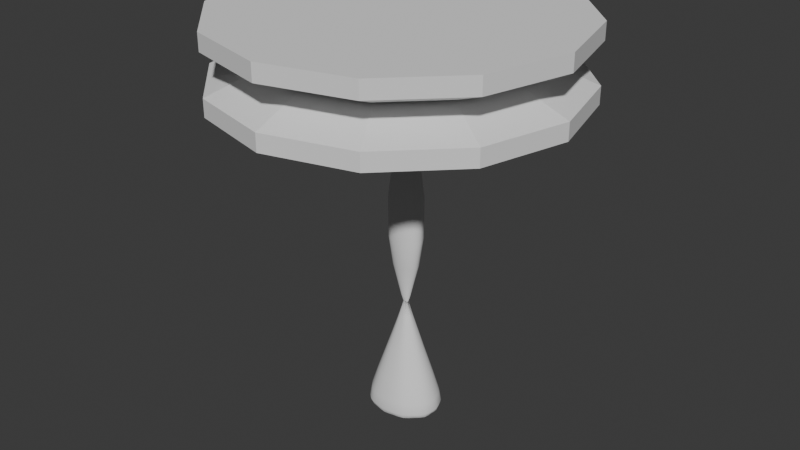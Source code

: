 # Source: crown_stand.blend  (saved by Blender 4.3.34; exported with 4.5.12 LTS)
import bpy
from mathutils import Matrix  # noqa: F401  (used for matrix-valued properties, if any)

bpy.ops.wm.read_factory_settings(use_empty=True)
scene = bpy.context.scene
scene.name = 'Scene'

# ---- collections
col_collection = bpy.data.collections.new('Collection'); scene.collection.children.link(col_collection)

# ---- world
world_world = bpy.data.worlds.new('World'); scene.world = world_world
world_world.use_nodes = True; world_world.node_tree.nodes.clear()
_N = world_world.node_tree.nodes; _L = world_world.node_tree.links
n0 = _N.new('ShaderNodeOutputWorld'); n0.name = 'World Output'; n0.location = (300, 300)
n1 = _N.new('ShaderNodeBackground'); n1.name = 'Background'; n1.location = (10, 300)
n1.inputs[0].default_value = (0.05088, 0.05088, 0.05088, 1.0)
_L.new(n1.outputs[0], n0.inputs[0])
n0.is_active_output = True
world_world.color = (0.05088, 0.05088, 0.05088)
world_world.sun_shadow_jitter_overblur = 0.0

# ---- meshes
me_cylinder_001 = bpy.data.meshes.new('Cylinder.001')
me_cylinder_001.from_pydata([(0.0, 1.0, -0.5), (0.0, 1.0, 0.5), (0.5, 0.866, -0.5), (0.5, 0.866, 0.5), (0.866, 0.5, -0.5), (0.866, 0.5, 0.5), (1.0, 0.0, -0.5), (1.0, 0.0, 0.5), (0.866, -0.5, -0.5), (0.866, -0.5, 0.5), (0.5, -0.866, -0.5), (0.5, -0.866, 0.5), (0.0, -1.0, -0.5), (0.0, -1.0, 0.5), (-0.5, -0.866, -0.5), (-0.5, -0.866, 0.5), (-0.866, -0.5, -0.5), (-0.866, -0.5, 0.5), (-1.0, 0.0, -0.5), (-1.0, 0.0, 0.5), (-0.866, 0.5, -0.5), (-0.866, 0.5, 0.5), (-0.5, 0.866, -0.5), (-0.5, 0.866, 0.5), (1.116e-09, 0.5508, -0.1534), (0.2754, 0.477, -0.1534), (0.477, 0.2754, -0.1534), (0.5508, 0.0, -0.1534), (0.477, -0.2754, -0.1534), (0.2754, -0.477, -0.1534), (1.116e-09, -0.5508, -0.1534), (-0.2754, -0.477, -0.1534), (-0.477, -0.2754, -0.1534), (-0.5508, 0.0, -0.1534), (-0.477, 0.2754, -0.1534), (-0.2754, 0.477, -0.1534), (0.2754, 0.477, 0.1525), (0.477, 0.2754, 0.1525), (0.5508, 0.0, 0.1525), (0.477, -0.2754, 0.1525), (0.2754, -0.477, 0.1525), (1.116e-09, -0.5508, 0.1525), (-0.2754, -0.477, 0.1525), (-0.477, -0.2754, 0.1525), (-0.5508, 0.0, 0.1525), (-0.477, 0.2754, 0.1525), (-0.2754, 0.477, 0.1525), (0.0, 1.0, -0.2699), (-0.5, 0.866, 0.269), (0.0, 1.0, 0.269), (-0.866, 0.5, 0.269), (-1.0, 0.0, 0.269), (-0.866, -0.5, 0.269), (-0.5, -0.866, 0.269), (0.0, -1.0, 0.269), (0.5, -0.866, 0.269), (0.866, -0.5, 0.269), (1.0, 0.0, 0.269), (0.866, 0.5, 0.269), (0.5, 0.866, 0.269), (1.116e-09, 0.5508, 0.1525), (0.5, 0.866, -0.2699), (0.866, 0.5, -0.2699), (1.0, 0.0, -0.2699), (0.866, -0.5, -0.2699), (0.5, -0.866, -0.2699), (0.0, -1.0, -0.2699), (-0.5, -0.866, -0.2699), (-0.866, -0.5, -0.2699), (-1.0, 0.0, -0.2699), (-0.866, 0.5, -0.2699), (-0.5, 0.866, -0.2699)], [], [(49, 1, 3, 59), (59, 3, 5, 58), (58, 5, 7, 57), (57, 7, 9, 56), (56, 9, 11, 55), (55, 11, 13, 54), (54, 13, 15, 53), (53, 15, 17, 52), (52, 17, 19, 51), (51, 19, 21, 50), (50, 21, 23, 48), (48, 23, 1, 49), (0, 2, 4, 6, 8, 10, 12, 14, 16, 18, 20, 22), (46, 35, 24, 60), (45, 34, 35, 46), (44, 33, 34, 45), (43, 32, 33, 44), (42, 31, 32, 43), (41, 30, 31, 42), (40, 29, 30, 41), (39, 28, 29, 40), (38, 27, 28, 39), (37, 26, 27, 38), (36, 25, 26, 37), (60, 24, 25, 36), (0, 47, 61, 2), (2, 61, 62, 4), (4, 62, 63, 6), (6, 63, 64, 8), (8, 64, 65, 10), (10, 65, 66, 12), (12, 66, 67, 14), (14, 67, 68, 16), (16, 68, 69, 18), (18, 69, 70, 20), (20, 70, 71, 22), (22, 71, 47, 0), (24, 35, 48, 49), (35, 34, 50, 48), (34, 33, 51, 50), (33, 32, 52, 51), (32, 31, 53, 52), (31, 30, 54, 53), (30, 29, 55, 54), (29, 28, 56, 55), (28, 27, 57, 56), (27, 26, 58, 57), (26, 25, 59, 58), (25, 24, 49, 59), (60, 36, 61, 47), (36, 37, 62, 61), (37, 38, 63, 62), (38, 39, 64, 63), (39, 40, 65, 64), (40, 41, 66, 65), (41, 42, 67, 66), (42, 43, 68, 67), (43, 44, 69, 68), (44, 45, 70, 69), (45, 46, 71, 70), (46, 60, 47, 71)])
_uv = me_cylinder_001.uv_layers.new(name='UVMap')
_uv.uv.foreach_set('vector', [1.0, 0.8845, 1.0, 1.0, 0.9167, 1.0, 0.9167, 0.8845, 0.9167, 0.8845, 0.9167, 1.0, 0.8333, 1.0, 0.8333, 0.8845, 0.8333, 0.8845, 0.8333, 1.0, 0.75, 1.0, 0.75, 0.8845, 0.75, 0.8845, 0.75, 1.0, 0.6667, 1.0, 0.6667, 0.8845, 0.6667, 0.8845, 0.6667, 1.0, 0.5833, 1.0, 0.5833, 0.8845, 0.5833, 0.8845, 0.5833, 1.0, 0.5, 1.0, 0.5, 0.8845, 0.5, 0.8845, 0.5, 1.0, 0.4167, 1.0, 0.4167, 0.8845, 0.4167, 0.8845, 0.4167, 1.0, 0.3333, 1.0, 0.3333, 0.8845, 0.3333, 0.8845, 0.3333, 1.0, 0.25, 1.0, 0.25, 0.8845, 0.25, 0.8845, 0.25, 1.0, 0.1667, 1.0, 0.1667, 0.8845, 0.1667, 0.8845, 0.1667, 1.0, 0.08333, 1.0, 0.08333, 0.8845, 0.08333, 0.8845, 0.08333, 1.0, 7.451e-08, 1.0, 7.451e-08, 0.8845, 0.75, 0.49, 0.87, 0.4578, 0.9578, 0.37, 0.99, 0.25, 0.9578, 0.13, 0.87, 0.04215, 0.75, 0.01, 0.63, 0.04215, 0.5422, 0.13, 0.51, 0.25, 0.5422, 0.37, 0.63, 0.4578, 0.08333, 0.8886, 0.08333, 0.611, 7.451e-08, 0.611, 7.451e-08, 0.8886, 0.1667, 0.8886, 0.1667, 0.611, 0.08333, 0.611, 0.08333, 0.8886, 0.25, 0.8886, 0.25, 0.611, 0.1667, 0.611, 0.1667, 0.8886, 0.3333, 0.8886, 0.3333, 0.611, 0.25, 0.611, 0.25, 0.8886, 0.4167, 0.8886, 0.4167, 0.611, 0.3333, 0.611, 0.3333, 0.8886, 0.5, 0.8886, 0.5, 0.611, 0.4167, 0.611, 0.4167, 0.8886, 0.5833, 0.8886, 0.5833, 0.611, 0.5, 0.611, 0.5, 0.8886, 0.6667, 0.8886, 0.6667, 0.611, 0.5833, 0.611, 0.5833, 0.8886, 0.75, 0.8886, 0.75, 0.611, 0.6667, 0.611, 0.6667, 0.8886, 0.8333, 0.8886, 0.8333, 0.611, 0.75, 0.611, 0.75, 0.8886, 0.9167, 0.8886, 0.9167, 0.611, 0.8333, 0.611, 0.8333, 0.8886, 1.0, 0.8886, 1.0, 0.611, 0.9167, 0.611, 0.9167, 0.8886, 1.0, 0.5, 1.0, 0.615, 0.9167, 0.615, 0.9167, 0.5, 0.9167, 0.5, 0.9167, 0.615, 0.8333, 0.615, 0.8333, 0.5, 0.8333, 0.5, 0.8333, 0.615, 0.75, 0.615, 0.75, 0.5, 0.75, 0.5, 0.75, 0.615, 0.6667, 0.615, 0.6667, 0.5, 0.6667, 0.5, 0.6667, 0.615, 0.5833, 0.615, 0.5833, 0.5, 0.5833, 0.5, 0.5833, 0.615, 0.5, 0.615, 0.5, 0.5, 0.5, 0.5, 0.5, 0.615, 0.4167, 0.615, 0.4167, 0.5, 0.4167, 0.5, 0.4167, 0.615, 0.3333, 0.615, 0.3333, 0.5, 0.3333, 0.5, 0.3333, 0.615, 0.25, 0.615, 0.25, 0.5, 0.25, 0.5, 0.25, 0.615, 0.1667, 0.615, 0.1667, 0.5, 0.1667, 0.5, 0.1667, 0.615, 0.08333, 0.615, 0.08333, 0.5, 0.08333, 0.5, 0.08333, 0.615, 7.451e-08, 0.615, 7.451e-08, 0.5, 7.451e-08, 0.611, 0.08333, 0.611, 0.08333, 0.8845, 7.451e-08, 0.8845, 0.08333, 0.611, 0.1667, 0.611, 0.1667, 0.8845, 0.08333, 0.8845, 0.1667, 0.611, 0.25, 0.611, 0.25, 0.8845, 0.1667, 0.8845, 0.25, 0.611, 0.3333, 0.611, 0.3333, 0.8845, 0.25, 0.8845, 0.3333, 0.611, 0.4167, 0.611, 0.4167, 0.8845, 0.3333, 0.8845, 0.4167, 0.611, 0.5, 0.611, 0.5, 0.8845, 0.4167, 0.8845, 0.5, 0.611, 0.5833, 0.611, 0.5833, 0.8845, 0.5, 0.8845, 0.5833, 0.611, 0.6667, 0.611, 0.6667, 0.8845, 0.5833, 0.8845, 0.6667, 0.611, 0.75, 0.611, 0.75, 0.8845, 0.6667, 0.8845, 0.75, 0.611, 0.8333, 0.611, 0.8333, 0.8845, 0.75, 0.8845, 0.8333, 0.611, 0.9167, 0.611, 0.9167, 0.8845, 0.8333, 0.8845, 0.9167, 0.611, 1.0, 0.611, 1.0, 0.8845, 0.9167, 0.8845, 1.0, 0.8886, 0.9167, 0.8886, 0.9167, 0.615, 1.0, 0.615, 0.9167, 0.8886, 0.8333, 0.8886, 0.8333, 0.615, 0.9167, 0.615, 0.8333, 0.8886, 0.75, 0.8886, 0.75, 0.615, 0.8333, 0.615, 0.75, 0.8886, 0.6667, 0.8886, 0.6667, 0.615, 0.75, 0.615, 0.6667, 0.8886, 0.5833, 0.8886, 0.5833, 0.615, 0.6667, 0.615, 0.5833, 0.8886, 0.5, 0.8886, 0.5, 0.615, 0.5833, 0.615, 0.5, 0.8886, 0.4167, 0.8886, 0.4167, 0.615, 0.5, 0.615, 0.4167, 0.8886, 0.3333, 0.8886, 0.3333, 0.615, 0.4167, 0.615, 0.3333, 0.8886, 0.25, 0.8886, 0.25, 0.615, 0.3333, 0.615, 0.25, 0.8886, 0.1667, 0.8886, 0.1667, 0.615, 0.25, 0.615, 0.1667, 0.8886, 0.08333, 0.8886, 0.08333, 0.615, 0.1667, 0.615, 0.08333, 0.8886, 7.451e-08, 0.8886, 7.451e-08, 0.615, 0.08333, 0.615])
me_cylinder_001.update()
me_cylinder_002 = bpy.data.meshes.new('Cylinder.002')
me_cylinder_002.from_pydata([(0.3561, 1.238, -0.7088), (0.3547, 0.05392, 0.4865), (1.412, 0.9553, -0.7088), (0.8547, -0.08005, 0.4865), (2.186, 0.182, -0.7088), (1.221, -0.4461, 0.4865), (2.469, -0.8744, -0.7088), (1.355, -0.9461, 0.4865), (2.45, -2.031, -0.7154), (1.221, -1.446, 0.4865), (1.454, -3.398, -0.7155), (0.8547, -1.812, 0.4865), (0.2722, -3.501, -0.7179), (0.3547, -1.946, 0.4865), (-0.958, -3.207, -0.7211), (-0.1453, -1.812, 0.4865), (-1.474, -1.931, -0.7088), (-0.5114, -1.446, 0.4865), (-1.757, -0.8744, -0.7088), (-0.6453, -0.9461, 0.4865), (-1.474, 0.182, -0.7088), (-0.5114, -0.4461, 0.4865), (-0.7003, 0.9553, -0.7088), (-0.1453, -0.08005, 0.4865), (0.3561, 1.238, -0.6865), (1.412, 0.9553, -0.6865), (2.186, 0.182, -0.6865), (2.469, -0.8744, -0.6865), (2.447, -2.03, -0.693), (1.453, -3.391, -0.6931), (0.2731, -3.496, -0.6955), (-0.9553, -3.201, -0.6987), (-1.474, -1.931, -0.6865), (-1.757, -0.8744, -0.6865), (-1.474, 0.182, -0.6865), (-0.7003, 0.9553, -0.6865), (0.3522, -2.497, -0.1116), (-0.3613, -2.306, -0.1116), (-0.8836, -1.784, -0.1116), (-1.075, -1.07, -0.1116), (-1.038, -0.2983, -0.1077), (-0.3853, 0.5696, -0.1077), (0.401, 0.656, -0.1063), (1.216, 0.4582, -0.1044), (1.588, -0.3568, -0.1116), (1.779, -1.07, -0.1116), (1.588, -1.784, -0.1116), (1.066, -2.306, -0.1116), (0.3528, -1.714, 0.1035), (0.01514, -1.624, 0.1035), (-0.2321, -1.376, 0.1035), (-0.3225, -1.039, 0.1035), (-0.2901, -0.679, 0.1042), (0.006067, -0.3015, 0.1042), (0.3712, -0.2505, 0.1044), (0.7471, -0.3435, 0.1048), (0.9377, -0.7011, 0.1035), (1.028, -1.039, 0.1035), (0.9377, -1.376, 0.1035), (0.6905, -1.624, 0.1035)], [], [(48, 1, 3, 49), (49, 3, 5, 50), (50, 5, 7, 51), (51, 7, 9, 52), (52, 9, 11, 53), (53, 11, 13, 54), (54, 13, 15, 55), (55, 15, 17, 56), (56, 17, 19, 57), (57, 19, 21, 58), (3, 1, 23, 21, 19, 17, 15, 13, 11, 9, 7, 5), (58, 21, 23, 59), (59, 23, 1, 48), (0, 2, 4, 6, 8, 10, 12, 14, 16, 18, 20, 22), (22, 35, 24, 0), (20, 34, 35, 22), (18, 33, 34, 20), (16, 32, 33, 18), (14, 31, 32, 16), (12, 30, 31, 14), (10, 29, 30, 12), (8, 28, 29, 10), (6, 27, 28, 8), (4, 26, 27, 6), (2, 25, 26, 4), (0, 24, 25, 2), (35, 47, 36, 24), (34, 46, 47, 35), (33, 45, 46, 34), (32, 44, 45, 33), (31, 43, 44, 32), (30, 42, 43, 31), (29, 41, 42, 30), (28, 40, 41, 29), (27, 39, 40, 28), (26, 38, 39, 27), (25, 37, 38, 26), (24, 36, 37, 25), (47, 59, 48, 36), (46, 58, 59, 47), (45, 57, 58, 46), (44, 56, 57, 45), (43, 55, 56, 44), (42, 54, 55, 43), (41, 53, 54, 42), (40, 52, 53, 41), (39, 51, 52, 40), (38, 50, 51, 39), (37, 49, 50, 38), (36, 48, 49, 37)])
me_cylinder_002.polygons.foreach_set('use_smooth', [True] * 50)
_uv = me_cylinder_002.uv_layers.new(name='UVMap')
_uv.uv.foreach_set('vector', [1.0, 0.6564, 1.0, 1.0, 0.9167, 1.0, 0.9167, 0.6564, 0.9167, 0.6564, 0.9167, 1.0, 0.8333, 1.0, 0.8333, 0.6564, 0.8333, 0.6564, 0.8333, 1.0, 0.75, 1.0, 0.75, 0.6564, 0.75, 0.6564, 0.75, 1.0, 0.6667, 1.0, 0.6667, 0.6564, 0.6667, 0.6564, 0.6667, 1.0, 0.5833, 1.0, 0.5833, 0.6564, 0.5833, 0.6564, 0.5833, 1.0, 0.5, 1.0, 0.5, 0.6564, 0.5, 0.6564, 0.5, 1.0, 0.4167, 1.0, 0.4167, 0.6564, 0.4167, 0.6564, 0.4167, 1.0, 0.3333, 1.0, 0.3333, 0.6564, 0.3333, 0.6564, 0.3333, 1.0, 0.25, 1.0, 0.25, 0.6564, 0.25, 0.6564, 0.25, 1.0, 0.1667, 1.0, 0.1667, 0.6564, 0.37, 0.4578, 0.25, 0.49, 0.13, 0.4578, 0.04215, 0.37, 0.01, 0.25, 0.04215, 0.13, 0.13, 0.04215, 0.25, 0.01, 0.37, 0.04215, 0.4578, 0.13, 0.49, 0.25, 0.4578, 0.37, 0.1667, 0.6564, 0.1667, 1.0, 0.08333, 1.0, 0.08333, 0.6564, 0.08333, 0.6564, 0.08333, 1.0, 7.451e-08, 1.0, 7.451e-08, 0.6564, 0.75, 0.49, 0.87, 0.4578, 0.9578, 0.37, 0.99, 0.25, 0.9578, 0.13, 0.87, 0.04215, 0.75, 0.01, 0.63, 0.04215, 0.5422, 0.13, 0.51, 0.25, 0.5422, 0.37, 0.63, 0.4578, 0.08333, 0.5, 0.08333, 0.5053, 7.451e-08, 0.5053, 7.451e-08, 0.5, 0.1667, 0.5, 0.1667, 0.5053, 0.08333, 0.5053, 0.08333, 0.5, 0.25, 0.5, 0.25, 0.5053, 0.1667, 0.5053, 0.1667, 0.5, 0.3333, 0.5, 0.3333, 0.5053, 0.25, 0.5053, 0.25, 0.5, 0.4167, 0.5, 0.4167, 0.5053, 0.3333, 0.5053, 0.3333, 0.5, 0.5, 0.5, 0.5, 0.5053, 0.4167, 0.5053, 0.4167, 0.5, 0.5833, 0.5, 0.5833, 0.5053, 0.5, 0.5053, 0.5, 0.5, 0.6667, 0.5, 0.6667, 0.5053, 0.5833, 0.5053, 0.5833, 0.5, 0.75, 0.5, 0.75, 0.5053, 0.6667, 0.5053, 0.6667, 0.5, 0.8333, 0.5, 0.8333, 0.5053, 0.75, 0.5053, 0.75, 0.5, 0.9167, 0.5, 0.9167, 0.5053, 0.8333, 0.5053, 0.8333, 0.5, 1.0, 0.5, 1.0, 0.5053, 0.9167, 0.5053, 0.9167, 0.5, 0.08333, 0.5053, 0.08333, 0.5688, 7.451e-08, 0.5688, 7.451e-08, 0.5053, 0.1667, 0.5053, 0.1667, 0.5688, 0.08333, 0.5688, 0.08333, 0.5053, 0.25, 0.5053, 0.25, 0.5688, 0.1667, 0.5688, 0.1667, 0.5053, 0.3333, 0.5053, 0.3333, 0.5688, 0.25, 0.5688, 0.25, 0.5053, 0.4167, 0.5053, 0.4167, 0.5688, 0.3333, 0.5688, 0.3333, 0.5053, 0.5, 0.5053, 0.5, 0.5688, 0.4167, 0.5688, 0.4167, 0.5053, 0.5833, 0.5053, 0.5833, 0.5688, 0.5, 0.5688, 0.5, 0.5053, 0.6667, 0.5053, 0.6667, 0.5688, 0.5833, 0.5688, 0.5833, 0.5053, 0.75, 0.5053, 0.75, 0.5688, 0.6667, 0.5688, 0.6667, 0.5053, 0.8333, 0.5053, 0.8333, 0.5688, 0.75, 0.5688, 0.75, 0.5053, 0.9167, 0.5053, 0.9167, 0.5688, 0.8333, 0.5688, 0.8333, 0.5053, 1.0, 0.5053, 1.0, 0.5688, 0.9167, 0.5688, 0.9167, 0.5053, 0.08333, 0.5688, 0.08333, 0.6564, 7.451e-08, 0.6564, 7.451e-08, 0.5688, 0.1667, 0.5688, 0.1667, 0.6564, 0.08333, 0.6564, 0.08333, 0.5688, 0.25, 0.5688, 0.25, 0.6564, 0.1667, 0.6564, 0.1667, 0.5688, 0.3333, 0.5688, 0.3333, 0.6564, 0.25, 0.6564, 0.25, 0.5688, 0.4167, 0.5688, 0.4167, 0.6564, 0.3333, 0.6564, 0.3333, 0.5688, 0.5, 0.5688, 0.5, 0.6564, 0.4167, 0.6564, 0.4167, 0.5688, 0.5833, 0.5688, 0.5833, 0.6564, 0.5, 0.6564, 0.5, 0.5688, 0.6667, 0.5688, 0.6667, 0.6564, 0.5833, 0.6564, 0.5833, 0.5688, 0.75, 0.5688, 0.75, 0.6564, 0.6667, 0.6564, 0.6667, 0.5688, 0.8333, 0.5688, 0.8333, 0.6564, 0.75, 0.6564, 0.75, 0.5688, 0.9167, 0.5688, 0.9167, 0.6564, 0.8333, 0.6564, 0.8333, 0.5688, 1.0, 0.5688, 1.0, 0.6564, 0.9167, 0.6564, 0.9167, 0.5688])
me_cylinder_002.update()

# ---- objects
ob_cylinder = bpy.data.objects.new('Cylinder', me_cylinder_001)
ob_cylinder_001 = bpy.data.objects.new('Cylinder.001', me_cylinder_002)

# ---- transforms, parenting, visibility, modifiers, constraints
ob_cylinder.location = (0.0, 0.0, 0.0)
ob_cylinder.scale = (1.0, 1.0, -0.4262)
ob_cylinder_001.location = (-0.004898, 0.08902, -0.7766)
ob_cylinder_001.scale = (0.1178, 0.08132, 1.857)
_m = ob_cylinder_001.modifiers.new('Solidify', 'SOLIDIFY')
_m.thickness = 0.06
_m = ob_cylinder_001.modifiers.new('Subdivision', 'SUBSURF')
_m.levels = 3

# ---- collection membership
col_collection.objects.link(ob_cylinder)
col_collection.objects.link(ob_cylinder_001)

# ---- scene / render settings (as saved in the file)
scene.frame_start = 1; scene.frame_end = 250; scene.frame_set(1)
scene.render.engine = 'BLENDER_EEVEE_NEXT'
bpy.context.view_layer.update()

# ---- added for rendering (the .blend has no active camera and no usable light): camera, sun
cam_auto = bpy.data.cameras.new('AutoCamera')
cam_auto.lens = 50.0
cam_auto.sensor_width = 36.0
cam_auto.clip_end = 1000.0
ob_auto_camera = bpy.data.objects.new('AutoCamera', cam_auto)
scene.collection.objects.link(ob_auto_camera)
ob_auto_camera.location = (3.40933, -4.0912, 1.75967)
ob_auto_camera.rotation_euler = (1.09748, -7.21219e-08, 0.694738)
scene.camera = ob_auto_camera
light_auto_sun = bpy.data.lights.new('AutoSun', 'SUN')
light_auto_sun.energy = 3.0
light_auto_sun.angle = 0.0523599
ob_auto_sun = bpy.data.objects.new('AutoSun', light_auto_sun)
scene.collection.objects.link(ob_auto_sun)
ob_auto_sun.rotation_euler = (0.872665, 0.174533, 0.523599)
bpy.context.view_layer.update()
